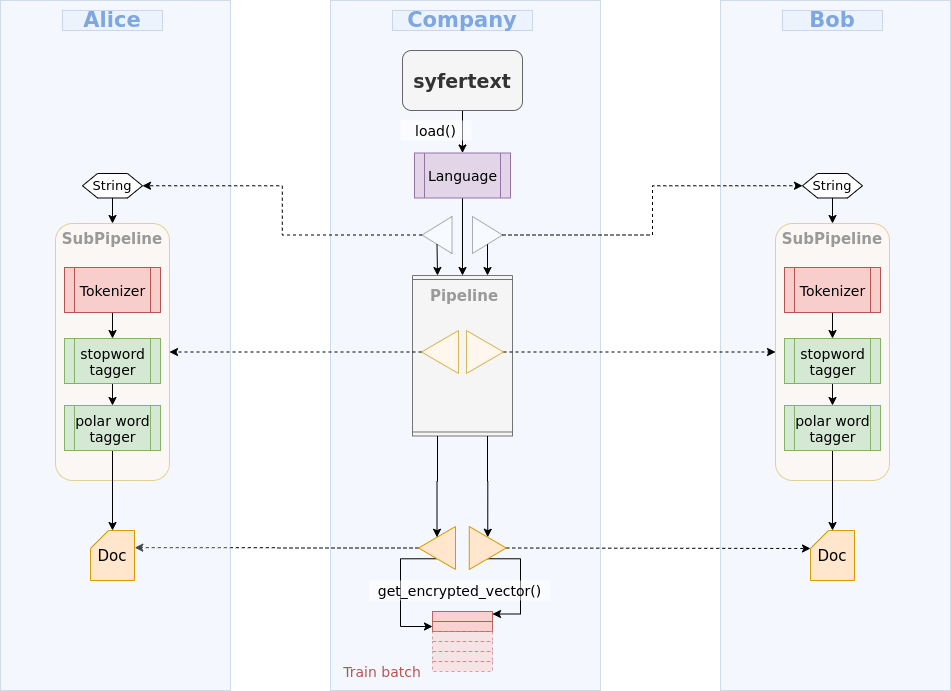

The diagram above was exported from draw.io. Its source (the exported page's mxGraphModel, read from the mxfile embedded in the PNG):
<mxGraphModel dx="1418" dy="713" grid="1" gridSize="10" guides="1" tooltips="1" connect="1" arrows="1" fold="1" page="1" pageScale="1" pageWidth="850" pageHeight="1100" math="0" shadow="0">
  <root>
    <mxCell id="0" />
    <mxCell id="1" parent="0" />
    <mxCell id="G3fQJcWq_AhpTQ81fzsq-27" value="" style="rounded=0;whiteSpace=wrap;html=1;fillColor=#dae8fc;strokeColor=#6c8ebf;opacity=30;" parent="1" vertex="1">
      <mxGeometry x="930" y="30" width="230" height="690" as="geometry" />
    </mxCell>
    <mxCell id="G3fQJcWq_AhpTQ81fzsq-23" value="" style="rounded=0;whiteSpace=wrap;html=1;fillColor=#dae8fc;strokeColor=#6c8ebf;opacity=30;" parent="1" vertex="1">
      <mxGeometry x="540" y="30" width="270" height="690" as="geometry" />
    </mxCell>
    <mxCell id="n-nM6-mX9vIhlMM4ublZ-70" style="edgeStyle=orthogonalEdgeStyle;rounded=0;orthogonalLoop=1;jettySize=auto;html=1;exitX=0.5;exitY=1;exitDx=0;exitDy=0;entryX=0.5;entryY=0;entryDx=0;entryDy=0;" edge="1" parent="1" source="G3fQJcWq_AhpTQ81fzsq-1" target="G3fQJcWq_AhpTQ81fzsq-3">
      <mxGeometry relative="1" as="geometry" />
    </mxCell>
    <mxCell id="G3fQJcWq_AhpTQ81fzsq-1" value="&lt;font size=&quot;1&quot;&gt;&lt;b style=&quot;font-size: 19px&quot;&gt;syfertext&lt;/b&gt;&lt;/font&gt;" style="rounded=1;whiteSpace=wrap;html=1;fillColor=#f5f5f5;strokeColor=#666666;fontColor=#333333;" parent="1" vertex="1">
      <mxGeometry x="612" y="80" width="120" height="60" as="geometry" />
    </mxCell>
    <mxCell id="n-nM6-mX9vIhlMM4ublZ-35" style="edgeStyle=orthogonalEdgeStyle;rounded=0;orthogonalLoop=1;jettySize=auto;html=1;exitX=0.5;exitY=1;exitDx=0;exitDy=0;entryX=0;entryY=0.5;entryDx=0;entryDy=0;" edge="1" parent="1" source="G3fQJcWq_AhpTQ81fzsq-3" target="n-nM6-mX9vIhlMM4ublZ-13">
      <mxGeometry relative="1" as="geometry" />
    </mxCell>
    <mxCell id="G3fQJcWq_AhpTQ81fzsq-3" value="&lt;font style=&quot;font-size: 14px&quot;&gt;Language&lt;/font&gt;" style="shape=process;whiteSpace=wrap;html=1;backgroundOutline=1;fillColor=#e1d5e7;strokeColor=#9673a6;" parent="1" vertex="1">
      <mxGeometry x="624" y="182.5" width="96" height="45" as="geometry" />
    </mxCell>
    <mxCell id="G3fQJcWq_AhpTQ81fzsq-24" value="&lt;font style=&quot;font-size: 21px&quot; color=&quot;#7ea6e0&quot;&gt;&lt;b&gt;Company&lt;/b&gt;&lt;/font&gt;" style="text;html=1;strokeColor=#6c8ebf;fillColor=#dae8fc;align=center;verticalAlign=middle;whiteSpace=wrap;rounded=0;opacity=30;" parent="1" vertex="1">
      <mxGeometry x="602" y="40" width="140" height="20" as="geometry" />
    </mxCell>
    <mxCell id="n-nM6-mX9vIhlMM4ublZ-12" style="edgeStyle=orthogonalEdgeStyle;rounded=0;orthogonalLoop=1;jettySize=auto;html=1;exitX=0.5;exitY=1;exitDx=0;exitDy=0;entryX=0.5;entryY=0;entryDx=0;entryDy=0;" edge="1" parent="1" source="G3fQJcWq_AhpTQ81fzsq-42" target="n-nM6-mX9vIhlMM4ublZ-5">
      <mxGeometry relative="1" as="geometry" />
    </mxCell>
    <mxCell id="G3fQJcWq_AhpTQ81fzsq-42" value="&lt;font style=&quot;font-size: 13px&quot;&gt;String&lt;/font&gt;" style="shape=hexagon;perimeter=hexagonPerimeter2;whiteSpace=wrap;html=1;" parent="1" vertex="1">
      <mxGeometry x="1012" y="203" width="60" height="24.5" as="geometry" />
    </mxCell>
    <mxCell id="G3fQJcWq_AhpTQ81fzsq-45" value="&lt;font style=&quot;font-size: 21px&quot; color=&quot;#7ea6e0&quot;&gt;&lt;b&gt;Bob&lt;/b&gt;&lt;/font&gt;" style="text;html=1;strokeColor=#6c8ebf;fillColor=#dae8fc;align=center;verticalAlign=middle;whiteSpace=wrap;rounded=0;opacity=30;" parent="1" vertex="1">
      <mxGeometry x="992" y="40" width="100" height="20" as="geometry" />
    </mxCell>
    <mxCell id="G3fQJcWq_AhpTQ81fzsq-49" style="edgeStyle=orthogonalEdgeStyle;rounded=0;orthogonalLoop=1;jettySize=auto;html=1;exitX=1;exitY=0.5;exitDx=0;exitDy=0;entryX=0;entryY=0.5;entryDx=0;entryDy=0;dashed=1;" parent="1" source="G3fQJcWq_AhpTQ81fzsq-48" target="G3fQJcWq_AhpTQ81fzsq-42" edge="1">
      <mxGeometry relative="1" as="geometry" />
    </mxCell>
    <mxCell id="n-nM6-mX9vIhlMM4ublZ-34" style="edgeStyle=orthogonalEdgeStyle;rounded=0;orthogonalLoop=1;jettySize=auto;html=1;exitX=0.5;exitY=1;exitDx=0;exitDy=0;entryX=0;entryY=0.25;entryDx=0;entryDy=0;" edge="1" parent="1" source="G3fQJcWq_AhpTQ81fzsq-48" target="n-nM6-mX9vIhlMM4ublZ-13">
      <mxGeometry relative="1" as="geometry" />
    </mxCell>
    <mxCell id="G3fQJcWq_AhpTQ81fzsq-48" value="" style="triangle;whiteSpace=wrap;html=1;opacity=30;" parent="1" vertex="1">
      <mxGeometry x="682" y="246" width="30" height="37" as="geometry" />
    </mxCell>
    <mxCell id="G3fQJcWq_AhpTQ81fzsq-64" style="edgeStyle=none;rounded=0;orthogonalLoop=1;jettySize=auto;html=1;exitX=1;exitY=0.5;exitDx=0;exitDy=0;entryX=0;entryY=0;entryDx=0;entryDy=18;dashed=1;entryPerimeter=0;" parent="1" source="n-nM6-mX9vIhlMM4ublZ-31" target="n-nM6-mX9vIhlMM4ublZ-4" edge="1">
      <mxGeometry relative="1" as="geometry">
        <mxPoint x="605.75" y="578" as="sourcePoint" />
        <mxPoint x="1186" y="475.5" as="targetPoint" />
      </mxGeometry>
    </mxCell>
    <mxCell id="n-nM6-mX9vIhlMM4ublZ-1" value="" style="rounded=1;whiteSpace=wrap;html=1;opacity=60;fillColor=#FFF7ED;strokeColor=#d6b656;" vertex="1" parent="1">
      <mxGeometry x="985" y="253" width="114" height="257" as="geometry" />
    </mxCell>
    <mxCell id="n-nM6-mX9vIhlMM4ublZ-10" style="edgeStyle=orthogonalEdgeStyle;rounded=0;orthogonalLoop=1;jettySize=auto;html=1;exitX=0.5;exitY=1;exitDx=0;exitDy=0;" edge="1" parent="1" source="n-nM6-mX9vIhlMM4ublZ-2" target="n-nM6-mX9vIhlMM4ublZ-3">
      <mxGeometry relative="1" as="geometry" />
    </mxCell>
    <mxCell id="n-nM6-mX9vIhlMM4ublZ-2" value="&lt;span style=&quot;font-size: 14px&quot;&gt;stopword&lt;br&gt;tagger&lt;br&gt;&lt;/span&gt;" style="shape=process;whiteSpace=wrap;html=1;backgroundOutline=1;fillColor=#d5e8d4;strokeColor=#82b366;" vertex="1" parent="1">
      <mxGeometry x="994" y="368" width="96" height="45" as="geometry" />
    </mxCell>
    <mxCell id="n-nM6-mX9vIhlMM4ublZ-11" style="edgeStyle=orthogonalEdgeStyle;rounded=0;orthogonalLoop=1;jettySize=auto;html=1;exitX=0.5;exitY=1;exitDx=0;exitDy=0;entryX=0.5;entryY=0;entryDx=0;entryDy=0;entryPerimeter=0;" edge="1" parent="1" source="n-nM6-mX9vIhlMM4ublZ-3" target="n-nM6-mX9vIhlMM4ublZ-4">
      <mxGeometry relative="1" as="geometry" />
    </mxCell>
    <mxCell id="n-nM6-mX9vIhlMM4ublZ-3" value="&lt;font style=&quot;font-size: 14px&quot;&gt;polar word&lt;br&gt;tagger&lt;br&gt;&lt;/font&gt;" style="shape=process;whiteSpace=wrap;html=1;backgroundOutline=1;fillColor=#d5e8d4;strokeColor=#82b366;" vertex="1" parent="1">
      <mxGeometry x="994" y="435" width="96" height="45" as="geometry" />
    </mxCell>
    <mxCell id="n-nM6-mX9vIhlMM4ublZ-4" value="&lt;font style=&quot;font-size: 15px&quot;&gt;Doc&lt;/font&gt;" style="shape=card;whiteSpace=wrap;html=1;fillColor=#ffe6cc;strokeColor=#d79b00;size=18;" vertex="1" parent="1">
      <mxGeometry x="1020" y="560" width="44" height="50" as="geometry" />
    </mxCell>
    <mxCell id="n-nM6-mX9vIhlMM4ublZ-5" value="&lt;font color=&quot;#999999&quot; size=&quot;1&quot;&gt;&lt;b style=&quot;font-size: 15px&quot;&gt;SubPipeline&lt;/b&gt;&lt;/font&gt;" style="text;html=1;strokeColor=none;fillColor=none;align=center;verticalAlign=middle;whiteSpace=wrap;rounded=0;opacity=30;" vertex="1" parent="1">
      <mxGeometry x="972" y="253" width="140" height="30" as="geometry" />
    </mxCell>
    <mxCell id="n-nM6-mX9vIhlMM4ublZ-8" style="edgeStyle=orthogonalEdgeStyle;rounded=0;orthogonalLoop=1;jettySize=auto;html=1;exitX=0.5;exitY=1;exitDx=0;exitDy=0;entryX=0.5;entryY=0;entryDx=0;entryDy=0;" edge="1" parent="1" source="G3fQJcWq_AhpTQ81fzsq-35" target="n-nM6-mX9vIhlMM4ublZ-2">
      <mxGeometry relative="1" as="geometry" />
    </mxCell>
    <mxCell id="G3fQJcWq_AhpTQ81fzsq-35" value="&lt;font style=&quot;font-size: 14px&quot;&gt;Tokenizer&lt;/font&gt;" style="shape=process;whiteSpace=wrap;html=1;backgroundOutline=1;fillColor=#f8cecc;strokeColor=#b85450;" parent="1" vertex="1">
      <mxGeometry x="994" y="297" width="96" height="45" as="geometry" />
    </mxCell>
    <mxCell id="n-nM6-mX9vIhlMM4ublZ-16" style="edgeStyle=orthogonalEdgeStyle;rounded=0;orthogonalLoop=1;jettySize=auto;html=1;exitX=0.5;exitY=1;exitDx=0;exitDy=0;" edge="1" parent="1" source="G3fQJcWq_AhpTQ81fzsq-3" target="G3fQJcWq_AhpTQ81fzsq-3">
      <mxGeometry relative="1" as="geometry" />
    </mxCell>
    <mxCell id="n-nM6-mX9vIhlMM4ublZ-19" value="" style="group" vertex="1" connectable="0" parent="1">
      <mxGeometry x="502" y="273" width="176.5" height="270" as="geometry" />
    </mxCell>
    <mxCell id="n-nM6-mX9vIhlMM4ublZ-13" value="" style="shape=process;whiteSpace=wrap;html=1;backgroundOutline=1;opacity=90;rotation=90;size=0.027777777777777776;fillColor=#f5f5f5;strokeColor=#666666;fontColor=#333333;" vertex="1" parent="n-nM6-mX9vIhlMM4ublZ-19">
      <mxGeometry x="89.75" y="62.25" width="160.5" height="100" as="geometry" />
    </mxCell>
    <mxCell id="n-nM6-mX9vIhlMM4ublZ-15" value="&lt;font color=&quot;#999999&quot; size=&quot;1&quot;&gt;&lt;b style=&quot;font-size: 15px&quot;&gt;Pipeline&lt;/b&gt;&lt;/font&gt;" style="text;html=1;strokeColor=none;fillColor=none;align=center;verticalAlign=middle;whiteSpace=wrap;rounded=0;opacity=30;" vertex="1" parent="n-nM6-mX9vIhlMM4ublZ-19">
      <mxGeometry x="102" y="37" width="140" height="30" as="geometry" />
    </mxCell>
    <mxCell id="G3fQJcWq_AhpTQ81fzsq-52" value="" style="triangle;whiteSpace=wrap;html=1;fillColor=#FFF7ED;strokeColor=#d6b656;" parent="n-nM6-mX9vIhlMM4ublZ-19" vertex="1">
      <mxGeometry x="174" y="87" width="37" height="43" as="geometry" />
    </mxCell>
    <mxCell id="n-nM6-mX9vIhlMM4ublZ-24" value="" style="triangle;whiteSpace=wrap;html=1;fillColor=#FFF7ED;strokeColor=#d6b656;rotation=-180;" vertex="1" parent="n-nM6-mX9vIhlMM4ublZ-19">
      <mxGeometry x="129" y="87" width="37" height="43" as="geometry" />
    </mxCell>
    <mxCell id="n-nM6-mX9vIhlMM4ublZ-26" style="edgeStyle=orthogonalEdgeStyle;rounded=0;orthogonalLoop=1;jettySize=auto;html=1;exitX=1;exitY=0.5;exitDx=0;exitDy=0;dashed=1;" edge="1" parent="1" source="G3fQJcWq_AhpTQ81fzsq-52" target="n-nM6-mX9vIhlMM4ublZ-1">
      <mxGeometry relative="1" as="geometry" />
    </mxCell>
    <mxCell id="n-nM6-mX9vIhlMM4ublZ-53" style="edgeStyle=orthogonalEdgeStyle;rounded=0;orthogonalLoop=1;jettySize=auto;html=1;exitX=1;exitY=0.5;exitDx=0;exitDy=0;dashed=1;entryX=1.006;entryY=0.343;entryDx=0;entryDy=0;entryPerimeter=0;" edge="1" parent="1" source="n-nM6-mX9vIhlMM4ublZ-28" target="n-nM6-mX9vIhlMM4ublZ-45">
      <mxGeometry relative="1" as="geometry">
        <mxPoint x="340" y="577" as="targetPoint" />
      </mxGeometry>
    </mxCell>
    <mxCell id="n-nM6-mX9vIhlMM4ublZ-69" style="edgeStyle=orthogonalEdgeStyle;rounded=0;orthogonalLoop=1;jettySize=auto;html=1;exitX=0.5;exitY=0;exitDx=0;exitDy=0;entryX=0;entryY=0.5;entryDx=0;entryDy=0;" edge="1" parent="1" source="n-nM6-mX9vIhlMM4ublZ-28" target="n-nM6-mX9vIhlMM4ublZ-63">
      <mxGeometry relative="1" as="geometry">
        <Array as="points">
          <mxPoint x="610" y="588" />
          <mxPoint x="610" y="656" />
        </Array>
      </mxGeometry>
    </mxCell>
    <mxCell id="n-nM6-mX9vIhlMM4ublZ-28" value="" style="triangle;whiteSpace=wrap;html=1;fillColor=#ffe6cc;strokeColor=#d79b00;rotation=-180;" vertex="1" parent="1">
      <mxGeometry x="628" y="556" width="37" height="43" as="geometry" />
    </mxCell>
    <mxCell id="n-nM6-mX9vIhlMM4ublZ-29" style="edgeStyle=orthogonalEdgeStyle;rounded=0;orthogonalLoop=1;jettySize=auto;html=1;exitX=1;exitY=0.25;exitDx=0;exitDy=0;entryX=0.5;entryY=0;entryDx=0;entryDy=0;" edge="1" parent="1" source="n-nM6-mX9vIhlMM4ublZ-13" target="n-nM6-mX9vIhlMM4ublZ-31">
      <mxGeometry relative="1" as="geometry">
        <mxPoint x="692.25" y="568" as="targetPoint" />
      </mxGeometry>
    </mxCell>
    <mxCell id="n-nM6-mX9vIhlMM4ublZ-68" style="edgeStyle=orthogonalEdgeStyle;rounded=0;orthogonalLoop=1;jettySize=auto;html=1;exitX=0.5;exitY=1;exitDx=0;exitDy=0;entryX=1;entryY=0.25;entryDx=0;entryDy=0;" edge="1" parent="1" source="n-nM6-mX9vIhlMM4ublZ-31" target="n-nM6-mX9vIhlMM4ublZ-62">
      <mxGeometry relative="1" as="geometry">
        <Array as="points">
          <mxPoint x="730" y="588" />
          <mxPoint x="730" y="644" />
        </Array>
      </mxGeometry>
    </mxCell>
    <mxCell id="n-nM6-mX9vIhlMM4ublZ-31" value="" style="triangle;whiteSpace=wrap;html=1;fillColor=#ffe6cc;strokeColor=#d79b00;rotation=0;" vertex="1" parent="1">
      <mxGeometry x="678.75" y="556" width="37" height="43" as="geometry" />
    </mxCell>
    <mxCell id="n-nM6-mX9vIhlMM4ublZ-36" value="" style="rounded=0;whiteSpace=wrap;html=1;fillColor=#dae8fc;strokeColor=#6c8ebf;opacity=30;" vertex="1" parent="1">
      <mxGeometry x="210" y="30" width="230" height="690" as="geometry" />
    </mxCell>
    <mxCell id="n-nM6-mX9vIhlMM4ublZ-37" style="edgeStyle=orthogonalEdgeStyle;rounded=0;orthogonalLoop=1;jettySize=auto;html=1;exitX=0.5;exitY=1;exitDx=0;exitDy=0;entryX=0.5;entryY=0;entryDx=0;entryDy=0;" edge="1" parent="1" source="n-nM6-mX9vIhlMM4ublZ-38" target="n-nM6-mX9vIhlMM4ublZ-46">
      <mxGeometry relative="1" as="geometry" />
    </mxCell>
    <mxCell id="n-nM6-mX9vIhlMM4ublZ-38" value="&lt;font style=&quot;font-size: 13px&quot;&gt;String&lt;/font&gt;" style="shape=hexagon;perimeter=hexagonPerimeter2;whiteSpace=wrap;html=1;" vertex="1" parent="1">
      <mxGeometry x="292" y="203" width="60" height="24.5" as="geometry" />
    </mxCell>
    <mxCell id="n-nM6-mX9vIhlMM4ublZ-39" value="&lt;font style=&quot;font-size: 21px&quot; color=&quot;#7ea6e0&quot;&gt;&lt;b&gt;Alice&lt;/b&gt;&lt;/font&gt;" style="text;html=1;strokeColor=#6c8ebf;fillColor=#dae8fc;align=center;verticalAlign=middle;whiteSpace=wrap;rounded=0;opacity=30;" vertex="1" parent="1">
      <mxGeometry x="272" y="40" width="100" height="20" as="geometry" />
    </mxCell>
    <mxCell id="n-nM6-mX9vIhlMM4ublZ-40" value="" style="rounded=1;whiteSpace=wrap;html=1;opacity=60;fillColor=#FFF7ED;strokeColor=#d6b656;" vertex="1" parent="1">
      <mxGeometry x="265" y="253" width="114" height="257" as="geometry" />
    </mxCell>
    <mxCell id="n-nM6-mX9vIhlMM4ublZ-41" style="edgeStyle=orthogonalEdgeStyle;rounded=0;orthogonalLoop=1;jettySize=auto;html=1;exitX=0.5;exitY=1;exitDx=0;exitDy=0;" edge="1" parent="1" source="n-nM6-mX9vIhlMM4ublZ-42" target="n-nM6-mX9vIhlMM4ublZ-44">
      <mxGeometry relative="1" as="geometry" />
    </mxCell>
    <mxCell id="n-nM6-mX9vIhlMM4ublZ-42" value="&lt;span style=&quot;font-size: 14px&quot;&gt;stopword&lt;br&gt;tagger&lt;br&gt;&lt;/span&gt;" style="shape=process;whiteSpace=wrap;html=1;backgroundOutline=1;fillColor=#d5e8d4;strokeColor=#82b366;" vertex="1" parent="1">
      <mxGeometry x="274" y="368" width="96" height="45" as="geometry" />
    </mxCell>
    <mxCell id="n-nM6-mX9vIhlMM4ublZ-43" style="edgeStyle=orthogonalEdgeStyle;rounded=0;orthogonalLoop=1;jettySize=auto;html=1;exitX=0.5;exitY=1;exitDx=0;exitDy=0;entryX=0.5;entryY=0;entryDx=0;entryDy=0;entryPerimeter=0;" edge="1" parent="1" source="n-nM6-mX9vIhlMM4ublZ-44" target="n-nM6-mX9vIhlMM4ublZ-45">
      <mxGeometry relative="1" as="geometry" />
    </mxCell>
    <mxCell id="n-nM6-mX9vIhlMM4ublZ-44" value="&lt;font style=&quot;font-size: 14px&quot;&gt;polar word&lt;br&gt;tagger&lt;br&gt;&lt;/font&gt;" style="shape=process;whiteSpace=wrap;html=1;backgroundOutline=1;fillColor=#d5e8d4;strokeColor=#82b366;" vertex="1" parent="1">
      <mxGeometry x="274" y="435" width="96" height="45" as="geometry" />
    </mxCell>
    <mxCell id="n-nM6-mX9vIhlMM4ublZ-45" value="&lt;font style=&quot;font-size: 15px&quot;&gt;Doc&lt;/font&gt;" style="shape=card;whiteSpace=wrap;html=1;fillColor=#ffe6cc;strokeColor=#d79b00;size=18;" vertex="1" parent="1">
      <mxGeometry x="300" y="560" width="44" height="50" as="geometry" />
    </mxCell>
    <mxCell id="n-nM6-mX9vIhlMM4ublZ-46" value="&lt;font color=&quot;#999999&quot; size=&quot;1&quot;&gt;&lt;b style=&quot;font-size: 15px&quot;&gt;SubPipeline&lt;/b&gt;&lt;/font&gt;" style="text;html=1;strokeColor=none;fillColor=none;align=center;verticalAlign=middle;whiteSpace=wrap;rounded=0;opacity=30;" vertex="1" parent="1">
      <mxGeometry x="252" y="253" width="140" height="30" as="geometry" />
    </mxCell>
    <mxCell id="n-nM6-mX9vIhlMM4ublZ-47" style="edgeStyle=orthogonalEdgeStyle;rounded=0;orthogonalLoop=1;jettySize=auto;html=1;exitX=0.5;exitY=1;exitDx=0;exitDy=0;entryX=0.5;entryY=0;entryDx=0;entryDy=0;" edge="1" parent="1" source="n-nM6-mX9vIhlMM4ublZ-48" target="n-nM6-mX9vIhlMM4ublZ-42">
      <mxGeometry relative="1" as="geometry" />
    </mxCell>
    <mxCell id="n-nM6-mX9vIhlMM4ublZ-48" value="&lt;font style=&quot;font-size: 14px&quot;&gt;Tokenizer&lt;/font&gt;" style="shape=process;whiteSpace=wrap;html=1;backgroundOutline=1;fillColor=#f8cecc;strokeColor=#b85450;" vertex="1" parent="1">
      <mxGeometry x="274" y="297" width="96" height="45" as="geometry" />
    </mxCell>
    <mxCell id="n-nM6-mX9vIhlMM4ublZ-49" style="edgeStyle=orthogonalEdgeStyle;rounded=0;orthogonalLoop=1;jettySize=auto;html=1;exitX=1;exitY=0.5;exitDx=0;exitDy=0;entryX=1;entryY=0.5;entryDx=0;entryDy=0;dashed=1;" edge="1" parent="1" source="n-nM6-mX9vIhlMM4ublZ-24" target="n-nM6-mX9vIhlMM4ublZ-40">
      <mxGeometry relative="1" as="geometry" />
    </mxCell>
    <mxCell id="n-nM6-mX9vIhlMM4ublZ-51" style="edgeStyle=orthogonalEdgeStyle;rounded=0;orthogonalLoop=1;jettySize=auto;html=1;exitX=0.5;exitY=0;exitDx=0;exitDy=0;entryX=0;entryY=0.75;entryDx=0;entryDy=0;" edge="1" parent="1" source="n-nM6-mX9vIhlMM4ublZ-50" target="n-nM6-mX9vIhlMM4ublZ-13">
      <mxGeometry relative="1" as="geometry" />
    </mxCell>
    <mxCell id="n-nM6-mX9vIhlMM4ublZ-52" style="edgeStyle=orthogonalEdgeStyle;rounded=0;orthogonalLoop=1;jettySize=auto;html=1;exitX=1;exitY=0.5;exitDx=0;exitDy=0;entryX=1;entryY=0.5;entryDx=0;entryDy=0;dashed=1;" edge="1" parent="1" source="n-nM6-mX9vIhlMM4ublZ-50" target="n-nM6-mX9vIhlMM4ublZ-38">
      <mxGeometry relative="1" as="geometry" />
    </mxCell>
    <mxCell id="n-nM6-mX9vIhlMM4ublZ-50" value="" style="triangle;whiteSpace=wrap;html=1;opacity=30;rotation=-180;" vertex="1" parent="1">
      <mxGeometry x="631.5" y="246" width="30" height="37" as="geometry" />
    </mxCell>
    <mxCell id="n-nM6-mX9vIhlMM4ublZ-62" value="" style="rounded=0;whiteSpace=wrap;html=1;opacity=90;fillColor=#f8cecc;strokeColor=#b85450;" vertex="1" parent="1">
      <mxGeometry x="642" y="641" width="60" height="10" as="geometry" />
    </mxCell>
    <mxCell id="n-nM6-mX9vIhlMM4ublZ-63" value="" style="rounded=0;whiteSpace=wrap;html=1;opacity=90;fillColor=#f8cecc;strokeColor=#b85450;" vertex="1" parent="1">
      <mxGeometry x="642" y="651" width="60" height="10" as="geometry" />
    </mxCell>
    <mxCell id="n-nM6-mX9vIhlMM4ublZ-64" value="" style="rounded=0;whiteSpace=wrap;html=1;opacity=50;fillColor=#f8cecc;strokeColor=#b85450;dashed=1;" vertex="1" parent="1">
      <mxGeometry x="642" y="661" width="60" height="10" as="geometry" />
    </mxCell>
    <mxCell id="n-nM6-mX9vIhlMM4ublZ-65" value="" style="rounded=0;whiteSpace=wrap;html=1;opacity=50;fillColor=#f8cecc;strokeColor=#b85450;dashed=1;" vertex="1" parent="1">
      <mxGeometry x="642" y="671" width="60" height="10" as="geometry" />
    </mxCell>
    <mxCell id="n-nM6-mX9vIhlMM4ublZ-66" value="" style="rounded=0;whiteSpace=wrap;html=1;opacity=50;fillColor=#f8cecc;strokeColor=#b85450;dashed=1;" vertex="1" parent="1">
      <mxGeometry x="642" y="681" width="60" height="10" as="geometry" />
    </mxCell>
    <mxCell id="n-nM6-mX9vIhlMM4ublZ-67" value="" style="rounded=0;whiteSpace=wrap;html=1;opacity=50;fillColor=#f8cecc;strokeColor=#b85450;dashed=1;" vertex="1" parent="1">
      <mxGeometry x="642" y="691" width="60" height="10" as="geometry" />
    </mxCell>
    <mxCell id="n-nM6-mX9vIhlMM4ublZ-72" value="&lt;font style=&quot;font-size: 14px&quot;&gt;get_encrypted_vector()&lt;/font&gt;" style="text;html=1;align=center;verticalAlign=middle;whiteSpace=wrap;rounded=0;dashed=1;strokeColor=none;fillColor=#ffffff;opacity=50;" vertex="1" parent="1">
      <mxGeometry x="579" y="610" width="181" height="20" as="geometry" />
    </mxCell>
    <mxCell id="n-nM6-mX9vIhlMM4ublZ-76" style="edgeStyle=orthogonalEdgeStyle;rounded=0;orthogonalLoop=1;jettySize=auto;html=1;exitX=1;exitY=0.75;exitDx=0;exitDy=0;entryX=0.5;entryY=1;entryDx=0;entryDy=0;" edge="1" parent="1" source="n-nM6-mX9vIhlMM4ublZ-13" target="n-nM6-mX9vIhlMM4ublZ-28">
      <mxGeometry relative="1" as="geometry" />
    </mxCell>
    <mxCell id="n-nM6-mX9vIhlMM4ublZ-77" value="&lt;font style=&quot;font-size: 14px&quot;&gt;load()&lt;/font&gt;" style="text;html=1;align=center;verticalAlign=middle;whiteSpace=wrap;rounded=0;dashed=1;strokeColor=none;fillColor=#ffffff;opacity=50;" vertex="1" parent="1">
      <mxGeometry x="610" y="150" width="71" height="20" as="geometry" />
    </mxCell>
    <mxCell id="n-nM6-mX9vIhlMM4ublZ-78" value="&lt;font style=&quot;font-size: 14px&quot; color=&quot;#b85450&quot;&gt;Train batch&lt;/font&gt;" style="text;html=1;strokeColor=none;fillColor=none;align=center;verticalAlign=middle;whiteSpace=wrap;rounded=0;dashed=1;opacity=50;" vertex="1" parent="1">
      <mxGeometry x="551.5" y="691" width="80" height="20" as="geometry" />
    </mxCell>
  </root>
</mxGraphModel>